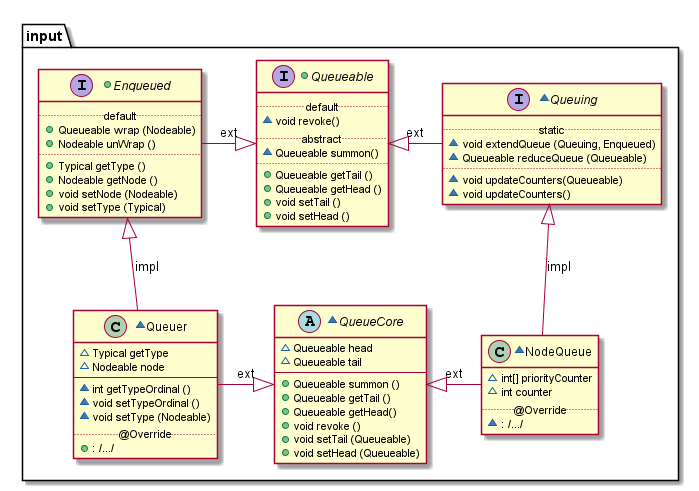

The diagram above was rendered by PlantUML. Its source (embedded in the PNG):
@startuml
package input {

    +interface Queueable{
        ..default..
            ~{method} void revoke()
        ..abstract..
            ~{method} Queueable summon()
        ..
            +{method} Queueable getTail ()
            +{method} Queueable getHead ()
            +{method} void setTail ()
            +{method} void setHead ()
        }

    ~abstract class QueueCore{
            ~{field} Queueable head
            ~{field} Queueable tail
        --
            +{method} Queueable summon ()
            +{method} Queueable getTail ()
            +{method} Queueable getHead()
            +{method} void revoke ()
            +{method} void setTail (Queueable)
            +{method} void setHead (Queueable)
    }

    ~interface Queuing{
        ..static..
            ~{method} void extendQueue (Queuing, Enqueued)
            ~{method} Queueable reduceQueue (Queueable)
        ..
            ~{method} void updateCounters(Queueable)
            ~{method} void updateCounters()
    }

    ~class NodeQueue{
            ~{field} int[] priorityCounter
            ~{field} int counter
        ..@Override..
            ~{method} : /.../
    }

    +interface Enqueued {
        ..default..
            +{method} Queueable wrap (Nodeable)
            +{method} Nodeable unWrap ()
        ..
            +{method} Typical getType ()
            +{method} Nodeable getNode ()
            +{method} void setNode (Nodeable)
            +{method} void setType (Typical)
    }

    ~class Queuer{
            ~{field} Typical getType
            ~{field} Nodeable node
        --
            ~{method} int getTypeOrdinal ()
            ~{method} void setTypeOrdinal ()
            ~{method} void setType (Nodeable)
        ..@Override..
            +{method} : /.../
    }

    Enqueued    -|>     Queueable   :   ext
    Queueable   <|-     Queuing     :   ext

    QueueCore   <|-     NodeQueue   :   ext
    Queuer      -|>     QueueCore   :   ext

    Enqueued    <|--    Queuer      :   impl
    Queuing     <|--    NodeQueue   :   impl
}
@enduml